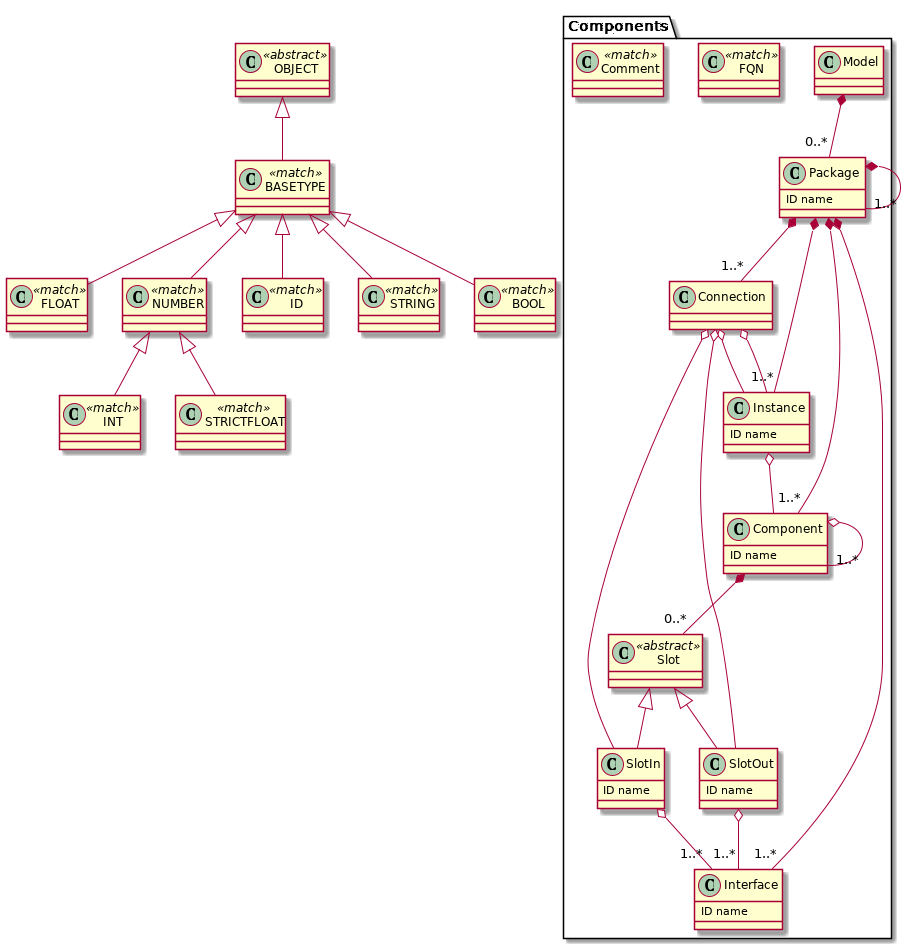

The diagram above was rendered by PlantUML. Its source (embedded in the PNG):
@startuml
            set namespaceSeparator .
        Components.Model *-- "0..*" Components.Package
class Components.Model  {
}


Components.Package *-- "1..*" Components.Component
Components.Package *-- "1..*" Components.Instance
Components.Package *-- "1..*" Components.Connection
Components.Package *-- "1..*" Components.Package
Components.Package *-- "1..*" Components.Interface
class Components.Package  {
ID name
}


class Components.Interface  {
ID name
}


Components.Component o-- "1..*" Components.Component
Components.Component *-- "0..*" Components.Slot
class Components.Component  {
ID name
}


class Components.Slot <<abstract>> {
}

Components.Slot <|-- Components.SlotIn
Components.Slot <|-- Components.SlotOut

Components.SlotIn o-- "1..*" Components.Interface
class Components.SlotIn  {
ID name
}


Components.SlotOut o-- "1..*" Components.Interface
class Components.SlotOut  {
ID name
}


Components.Instance o-- Components.Component
class Components.Instance  {
ID name
}


Components.Connection o-- Components.Instance
Components.Connection o-- Components.SlotOut
Components.Connection o-- Components.Instance
Components.Connection o-- Components.SlotIn
class Components.Connection  {
}


class Components.FQN <<match>> {
}


class Components.Comment <<match>> {
}


class ID <<match>> {
}


class STRING <<match>> {
}


class BOOL <<match>> {
}


class INT <<match>> {
}


class FLOAT <<match>> {
}


class STRICTFLOAT <<match>> {
}


class NUMBER <<match>> {
}

NUMBER <|-- STRICTFLOAT
NUMBER <|-- INT

class BASETYPE <<match>> {
}

BASETYPE <|-- NUMBER
BASETYPE <|-- FLOAT
BASETYPE <|-- BOOL
BASETYPE <|-- ID
BASETYPE <|-- STRING

class OBJECT <<abstract>> {
}

OBJECT <|-- BASETYPE

@enduml